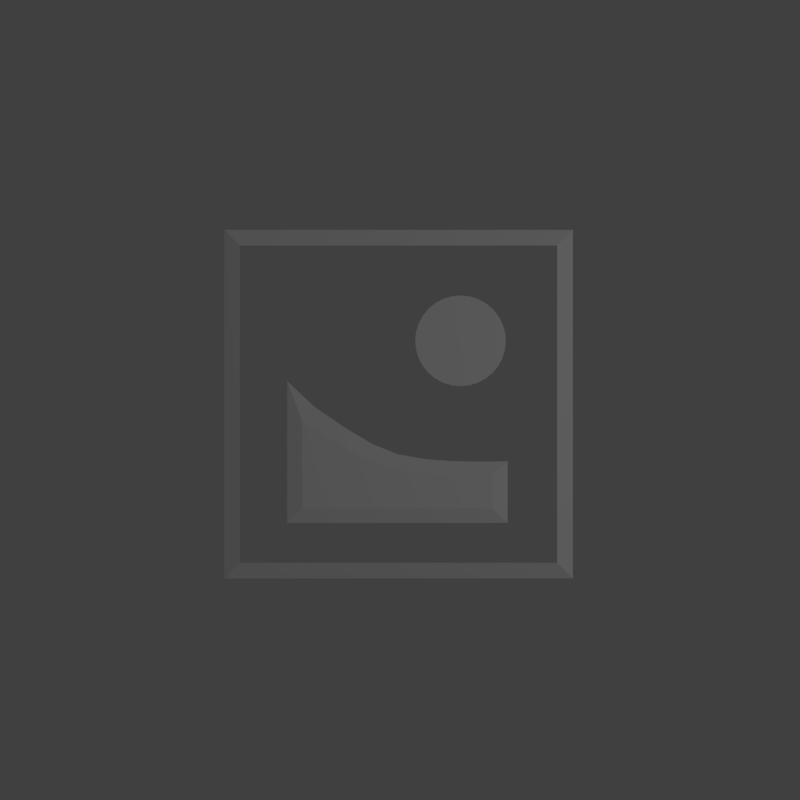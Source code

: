 # Source: image.blend  (saved by Blender 2.79.0; exported with 4.5.12 LTS)
import bpy
from mathutils import Matrix  # noqa: F401  (used for matrix-valued properties, if any)

bpy.ops.wm.read_factory_settings(use_empty=True)
scene = bpy.context.scene
scene.name = 'Scene'

# ---- collections
col_collection_1 = bpy.data.collections.new('Collection 1'); scene.collection.children.link(col_collection_1)

# ---- materials (node trees are filled in below, after node groups)
mat_white = bpy.data.materials.new('White')
mat_white.alpha_threshold = 0.0
mat_white.use_transparent_shadow = False
mat_white.diffuse_color = (1.0, 1.0, 1.0, 1.0)
mat_white.roughness = 0.5

# ---- material node trees

# ---- world
world_world = bpy.data.worlds.new('World'); scene.world = world_world
world_world.color = (0.05088, 0.05088, 0.05088)
world_world.use_sun_shadow = False
world_world.sun_shadow_jitter_overblur = 0.0
world_world.cycles.sampling_method = 'MANUAL'

# ---- cameras
cam_camera = bpy.data.cameras.new('Camera')
cam_camera.clip_end = 100.0
cam_camera.lens = 35.0
cam_camera.sensor_width = 32.0
cam_camera.sensor_height = 18.0
cam_camera.ortho_scale = 7.314
cam_camera.dof.focus_distance = 0.0
cam_camera.dof.aperture_fstop = 128.0

# ---- lights
light_lamp = bpy.data.lights.new('Lamp', 'POINT')
light_lamp.transmission_factor = 0.0
light_lamp.cutoff_distance = 30.0
light_lamp.energy = 100.0
light_lamp.shadow_buffer_clip_start = 1.001
light_lamp.shadow_soft_size = 0.1
light_lamp.shadow_maximum_resolution = 0.006
light_lamp.use_absolute_resolution = True

# ---- meshes
me_circle = bpy.data.meshes.new('Circle')
me_circle.from_pydata([(-2.985e-08, 0.7696, 0.0), (-0.1501, 0.7548, 0.0), (-0.2945, 0.711, 0.0), (-0.4276, 0.6399, 0.0), (-0.5442, 0.5442, 0.0), (-0.6399, 0.4276, 0.0), (-0.711, 0.2945, 0.0), (-0.7548, 0.1501, 0.0), (-0.7696, 1.298e-07, 0.0), (-0.7548, -0.1501, 0.0), (-0.711, -0.2945, 0.0), (-0.6399, -0.4276, 0.0), (-0.5442, -0.5442, 0.0), (-0.4276, -0.6399, 0.0), (-0.2945, -0.711, 0.0), (-0.1501, -0.7548, 0.0), (2.209e-07, -0.7696, 0.0), (0.1501, -0.7548, 0.0), (0.2945, -0.711, 0.0), (0.4276, -0.6399, 0.0), (0.5442, -0.5442, 0.0), (0.6399, -0.4276, 0.0), (0.711, -0.2945, 0.0), (0.7548, -0.1501, 0.0), (0.7696, 8.148e-07, 0.0), (0.7548, 0.1501, 0.0), (0.711, 0.2945, 0.0), (0.6399, 0.4276, 0.0), (0.5442, 0.5442, 0.0), (0.4276, 0.6399, 0.0), (0.2945, 0.711, 0.0), (0.1501, 0.7548, 0.0), (1.589e-08, 1.134, 0.0), (-0.2212, 1.112, 0.0), (-0.4339, 1.048, 0.0), (-0.6299, 0.9428, 0.0), (-0.8017, 0.8017, 0.0), (-0.9428, 0.6299, 0.0), (-1.048, 0.4339, 0.0), (-1.112, 0.2212, 0.0), (-1.134, 4.746e-08, 0.0), (-1.112, -0.2212, 0.0), (-1.048, -0.4339, 0.0), (-0.9428, -0.6299, 0.0), (-0.8017, -0.8017, 0.0), (-0.6299, -0.9428, 0.0), (-0.4339, -1.048, 0.0), (-0.2212, -1.112, 0.0), (3.853e-07, -1.134, 0.0), (0.2212, -1.112, 0.0), (0.4339, -1.048, 0.0), (0.6299, -0.9428, 0.0), (0.8017, -0.8017, 0.0), (0.9428, -0.6299, 0.0), (1.048, -0.4339, 0.0), (1.112, -0.2212, 0.0), (1.134, 1.057e-06, 0.0), (1.112, 0.2212, 0.0), (1.048, 0.4339, 0.0), (0.9428, 0.6299, 0.0), (0.8017, 0.8017, 0.0), (0.6299, 0.9428, 0.0), (0.4339, 1.048, 0.0), (0.2212, 1.112, 0.0)], [], [(11, 10, 42, 43), (25, 24, 56, 57), (12, 11, 43, 44), (26, 25, 57, 58), (13, 12, 44, 45), (27, 26, 58, 59), (14, 13, 45, 46), (1, 0, 32, 33), (28, 27, 59, 60), (15, 14, 46, 47), (2, 1, 33, 34), (29, 28, 60, 61), (16, 15, 47, 48), (3, 2, 34, 35), (30, 29, 61, 62), (17, 16, 48, 49), (4, 3, 35, 36), (31, 30, 62, 63), (18, 17, 49, 50), (5, 4, 36, 37), (0, 31, 63, 32), (19, 18, 50, 51), (6, 5, 37, 38), (20, 19, 51, 52), (7, 6, 38, 39), (21, 20, 52, 53), (8, 7, 39, 40), (22, 21, 53, 54), (9, 8, 40, 41), (23, 22, 54, 55), (10, 9, 41, 42), (24, 23, 55, 56), (1, 2, 3, 4, 5, 6, 7, 8, 9, 10, 11, 12, 13, 14, 15, 16, 17, 18, 19, 20, 21, 22, 23, 24, 25, 26, 27, 28, 29, 30, 31, 0)])
me_circle.materials.append(mat_white)
me_circle.use_remesh_preserve_volume = False
me_circle.use_remesh_preserve_attributes = False
me_circle.use_mirror_vertex_groups = False
me_circle.update()
me_plane_002 = bpy.data.meshes.new('Plane.002')
me_plane_002.from_pydata([(-1.0, -1.024, 0.0), (1.0, -1.024, 0.0), (-1.0, 0.2623, 0.0), (1.0, -0.4654, 0.0), (-0.8567, -0.8839, 0.05498), (0.8567, -0.8839, 0.05498), (-0.8567, -0.09884, 0.05498), (0.8567, -0.5752, 0.05498), (0.75, -0.4685, 0.0), (0.5, -0.4638, 0.0), (0.25, -0.4449, 0.0), (0.0, -0.3998, 0.0), (-0.2244, -0.3087, 0.0), (-0.4872, -0.1532, 0.0), (-0.7564, 0.03323, 0.0), (0.6658, -0.5844, 0.05498), (0.4439, -0.5863, 0.05498), (0.222, -0.5776, 0.05498), (3.963e-05, -0.5449, 0.05498), (-0.1966, -0.4791, 0.05498), (-0.4312, -0.3631, 0.05498), (-0.6721, -0.2191, 0.05498)], [], [(1, 3, 7, 5), (2, 0, 4, 6), (14, 2, 6, 21), (0, 1, 5, 4), (3, 8, 15, 7), (8, 9, 16, 15), (9, 10, 17, 16), (10, 11, 18, 17), (11, 12, 19, 18), (12, 13, 20, 19), (13, 14, 21, 20), (6, 4, 5, 7, 15, 16, 17, 18, 19, 20, 21)])
me_plane_002.materials.append(mat_white)
me_plane_002.use_remesh_preserve_volume = False
me_plane_002.use_remesh_preserve_attributes = False
me_plane_002.use_mirror_vertex_groups = False
me_plane_002.update()
me_plane = bpy.data.meshes.new('Plane')
me_plane.from_pydata([(-1.0, -1.0, 0.0), (1.0, -1.0, 0.0), (-1.0, 1.0, 0.0), (1.0, 1.0, 0.0), (-0.9, -0.9, 0.05498), (0.9, -0.9, 0.05498), (-0.9, 0.9, 0.05498), (0.9, 0.9, 0.05498)], [], [(1, 3, 7, 5), (2, 0, 4, 6), (3, 2, 6, 7), (0, 1, 5, 4)])
me_plane.materials.append(mat_white)
me_plane.use_remesh_preserve_volume = False
me_plane.use_remesh_preserve_attributes = False
me_plane.use_mirror_vertex_groups = False
me_plane.update()

# ---- objects
ob_circle = bpy.data.objects.new('Circle', me_circle)
ob_plane_001 = bpy.data.objects.new('Plane.001', me_plane_002)
ob_plane = bpy.data.objects.new('Plane', me_plane)
ob_lamp = bpy.data.objects.new('Lamp', light_lamp)
ob_camera = bpy.data.objects.new('Camera', cam_camera)

# ---- transforms, parenting, visibility, modifiers, constraints
ob_circle.location = (0.3472, 0.3396, -1.192e-05)
ob_circle.scale = (0.2295, 0.2295, 0.2295)
ob_circle.lineart.crease_threshold = 0.0
ob_plane_001.location = (-0.01498, -0.05753, -1.192e-05)
ob_plane_001.scale = (0.6325, 0.6325, 0.6325)
ob_plane_001.lineart.crease_threshold = 0.0
ob_plane.location = (-0.008195, -0.02361, -1.192e-05)
ob_plane.lineart.crease_threshold = 0.0
ob_lamp.location = (4.076, 1.005, 5.904)
ob_lamp.rotation_euler = (0.6503, 0.05522, 1.866)
ob_lamp.lock_rotations_4d = False
ob_lamp.empty_display_type = 'ARROWS'
ob_lamp.color = (0.0, 0.0, 0.0, 0.0)
ob_lamp.lineart.crease_threshold = 0.0
ob_camera.location = (0.0, 0.0, 5.02)
ob_camera.lock_rotations_4d = False
ob_camera.empty_display_type = 'ARROWS'
ob_camera.color = (0.0, 0.0, 0.0, 0.0)
ob_camera.display_type = 'WIRE'
ob_camera.lineart.crease_threshold = 0.0

# ---- collection membership
col_collection_1.objects.link(ob_circle)
col_collection_1.objects.link(ob_plane_001)
col_collection_1.objects.link(ob_plane)
col_collection_1.objects.link(ob_lamp)
col_collection_1.objects.link(ob_camera)

# ---- scene / render settings (as saved in the file)
scene.camera = ob_camera
scene.frame_start = 1; scene.frame_end = 250; scene.frame_set(1)
scene.render.engine = 'BLENDER_EEVEE_NEXT'
scene.render.resolution_x = 500
scene.render.resolution_y = 500
scene.render.dither_intensity = 0.0
scene.render.film_transparent = True
scene.cycles.use_denoising = False
scene.cycles.samples = 128
scene.cycles.sampling_pattern = 'TABULATED_SOBOL'
scene.cycles.use_adaptive_sampling = False
scene.cycles.use_light_tree = False
scene.cycles.blur_glossy = 0.0
scene.cycles.sample_clamp_indirect = 0.0
scene.view_settings.view_transform = 'Standard'
bpy.context.view_layer.update()
